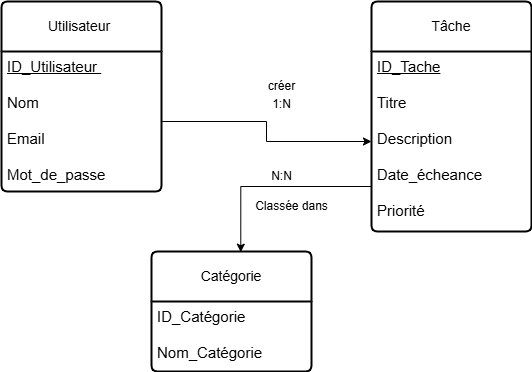

The diagram above was exported from draw.io. Its source (the exported page's mxGraphModel, read from the mxfile embedded in the PNG):
<mxGraphModel dx="794" dy="446" grid="1" gridSize="10" guides="1" tooltips="1" connect="1" arrows="1" fold="1" page="1" pageScale="1" pageWidth="850" pageHeight="1100" math="0" shadow="0">
  <root>
    <mxCell id="0" />
    <mxCell id="1" parent="0" />
    <mxCell id="6NvEYOYbD_33KBiv-vGi-1" value="Utilisateur&amp;nbsp;" style="swimlane;childLayout=stackLayout;horizontal=1;startSize=50;horizontalStack=0;rounded=1;fontSize=14;fontStyle=0;strokeWidth=2;resizeParent=0;resizeLast=1;shadow=0;dashed=0;align=center;arcSize=4;whiteSpace=wrap;html=1;" parent="1" vertex="1">
      <mxGeometry x="120" y="130" width="160" height="190" as="geometry" />
    </mxCell>
    <mxCell id="6NvEYOYbD_33KBiv-vGi-2" value="&lt;u&gt;&lt;font style=&quot;font-size: 15px;&quot;&gt;ID_Utilisateur&amp;nbsp;&lt;/font&gt;&lt;/u&gt;&lt;div&gt;&lt;span style=&quot;background-color: transparent; color: light-dark(rgb(0, 0, 0), rgb(255, 255, 255));&quot;&gt;&lt;font style=&quot;font-size: 15px;&quot;&gt;&lt;br&gt;&lt;/font&gt;&lt;/span&gt;&lt;/div&gt;&lt;div&gt;&lt;span style=&quot;background-color: transparent; color: light-dark(rgb(0, 0, 0), rgb(255, 255, 255));&quot;&gt;&lt;font style=&quot;font-size: 15px;&quot;&gt;Nom&lt;/font&gt;&lt;/span&gt;&lt;div&gt;&lt;font style=&quot;font-size: 15px;&quot;&gt;&lt;br&gt;&lt;/font&gt;&lt;/div&gt;&lt;div&gt;&lt;font style=&quot;font-size: 15px;&quot;&gt;Email&lt;/font&gt;&lt;/div&gt;&lt;div&gt;&lt;font style=&quot;font-size: 15px;&quot;&gt;&lt;br&gt;&lt;/font&gt;&lt;/div&gt;&lt;div&gt;&lt;font style=&quot;font-size: 15px;&quot;&gt;Mot_de_passe&lt;/font&gt;&lt;/div&gt;&lt;/div&gt;" style="align=left;strokeColor=none;fillColor=none;spacingLeft=4;spacingRight=4;fontSize=12;verticalAlign=top;resizable=0;rotatable=0;part=1;html=1;whiteSpace=wrap;dashed=1;" parent="6NvEYOYbD_33KBiv-vGi-1" vertex="1">
      <mxGeometry y="50" width="160" height="140" as="geometry" />
    </mxCell>
    <mxCell id="6NvEYOYbD_33KBiv-vGi-3" value="Tâche" style="swimlane;childLayout=stackLayout;horizontal=1;startSize=50;horizontalStack=0;rounded=1;fontSize=14;fontStyle=0;strokeWidth=2;resizeParent=0;resizeLast=1;shadow=0;dashed=0;align=center;arcSize=4;whiteSpace=wrap;html=1;" parent="1" vertex="1">
      <mxGeometry x="490" y="130" width="160" height="230" as="geometry" />
    </mxCell>
    <mxCell id="6NvEYOYbD_33KBiv-vGi-4" value="&lt;font style=&quot;font-size: 15px;&quot;&gt;&lt;u style=&quot;&quot;&gt;ID_Tache&lt;/u&gt;&lt;/font&gt;&lt;div&gt;&lt;span style=&quot;font-size: 15px;&quot;&gt;&lt;u&gt;&lt;br&gt;&lt;/u&gt;&lt;/span&gt;&lt;div&gt;&lt;div&gt;&lt;span style=&quot;font-size: 15px; background-color: transparent; color: light-dark(rgb(0, 0, 0), rgb(255, 255, 255));&quot;&gt;Titre&lt;/span&gt;&lt;/div&gt;&lt;div&gt;&lt;span style=&quot;font-size: 15px; background-color: transparent; color: light-dark(rgb(0, 0, 0), rgb(255, 255, 255));&quot;&gt;&amp;nbsp;&lt;/span&gt;&lt;/div&gt;&lt;div&gt;&lt;span style=&quot;background-color: transparent; color: light-dark(rgb(0, 0, 0), rgb(255, 255, 255)); font-size: 15px;&quot;&gt;Description&lt;/span&gt;&lt;/div&gt;&lt;div&gt;&lt;span style=&quot;background-color: transparent; color: light-dark(rgb(0, 0, 0), rgb(255, 255, 255)); font-size: 15px;&quot;&gt;&lt;br&gt;&lt;/span&gt;&lt;/div&gt;&lt;div&gt;&lt;span style=&quot;background-color: transparent; color: light-dark(rgb(0, 0, 0), rgb(255, 255, 255)); font-size: 15px;&quot;&gt;Date_écheance&lt;/span&gt;&lt;/div&gt;&lt;div&gt;&lt;span style=&quot;background-color: transparent; color: light-dark(rgb(0, 0, 0), rgb(255, 255, 255)); font-size: 15px;&quot;&gt;&lt;br&gt;&lt;/span&gt;&lt;/div&gt;&lt;div&gt;&lt;font style=&quot;font-size: 15px;&quot;&gt;Priorité&lt;/font&gt;&lt;/div&gt;&lt;div&gt;&lt;br&gt;&lt;/div&gt;&lt;/div&gt;&lt;/div&gt;" style="align=left;strokeColor=none;fillColor=none;spacingLeft=4;spacingRight=4;fontSize=12;verticalAlign=top;resizable=0;rotatable=0;part=1;html=1;whiteSpace=wrap;" parent="6NvEYOYbD_33KBiv-vGi-3" vertex="1">
      <mxGeometry y="50" width="160" height="180" as="geometry" />
    </mxCell>
    <mxCell id="6NvEYOYbD_33KBiv-vGi-5" value="Catégorie" style="swimlane;childLayout=stackLayout;horizontal=1;startSize=50;horizontalStack=0;rounded=1;fontSize=14;fontStyle=0;strokeWidth=2;resizeParent=0;resizeLast=1;shadow=0;dashed=0;align=center;arcSize=4;whiteSpace=wrap;html=1;" parent="1" vertex="1">
      <mxGeometry x="270" y="380" width="160" height="120" as="geometry" />
    </mxCell>
    <mxCell id="6NvEYOYbD_33KBiv-vGi-6" value="&lt;font style=&quot;font-size: 15px;&quot;&gt;ID_Catégorie&lt;/font&gt;&lt;div&gt;&lt;font style=&quot;font-size: 15px;&quot;&gt;&lt;br&gt;&lt;/font&gt;&lt;/div&gt;&lt;div&gt;&lt;font style=&quot;font-size: 15px;&quot;&gt;Nom_Catégorie&lt;/font&gt;&lt;/div&gt;" style="align=left;strokeColor=none;fillColor=none;spacingLeft=4;spacingRight=4;fontSize=12;verticalAlign=top;resizable=0;rotatable=0;part=1;html=1;whiteSpace=wrap;" parent="6NvEYOYbD_33KBiv-vGi-5" vertex="1">
      <mxGeometry y="50" width="160" height="70" as="geometry" />
    </mxCell>
    <mxCell id="6NvEYOYbD_33KBiv-vGi-11" style="edgeStyle=orthogonalEdgeStyle;rounded=0;orthogonalLoop=1;jettySize=auto;html=1;exitX=1;exitY=0.5;exitDx=0;exitDy=0;entryX=0;entryY=0.5;entryDx=0;entryDy=0;" parent="1" source="6NvEYOYbD_33KBiv-vGi-2" target="6NvEYOYbD_33KBiv-vGi-4" edge="1">
      <mxGeometry relative="1" as="geometry" />
    </mxCell>
    <mxCell id="6NvEYOYbD_33KBiv-vGi-12" value="1:N" style="text;html=1;align=center;verticalAlign=middle;resizable=0;points=[];autosize=1;strokeColor=none;fillColor=none;" parent="1" vertex="1">
      <mxGeometry x="380" y="218" width="40" height="30" as="geometry" />
    </mxCell>
    <mxCell id="6NvEYOYbD_33KBiv-vGi-13" value="créer" style="text;html=1;align=center;verticalAlign=middle;resizable=0;points=[];autosize=1;strokeColor=none;fillColor=none;" parent="1" vertex="1">
      <mxGeometry x="375" y="200" width="50" height="30" as="geometry" />
    </mxCell>
    <mxCell id="6NvEYOYbD_33KBiv-vGi-14" style="edgeStyle=orthogonalEdgeStyle;rounded=0;orthogonalLoop=1;jettySize=auto;html=1;exitX=0;exitY=0.75;exitDx=0;exitDy=0;entryX=0.558;entryY=0.006;entryDx=0;entryDy=0;entryPerimeter=0;" parent="1" source="6NvEYOYbD_33KBiv-vGi-4" target="6NvEYOYbD_33KBiv-vGi-5" edge="1">
      <mxGeometry relative="1" as="geometry" />
    </mxCell>
    <mxCell id="6NvEYOYbD_33KBiv-vGi-15" value="N:N" style="text;html=1;align=center;verticalAlign=middle;resizable=0;points=[];autosize=1;strokeColor=none;fillColor=none;" parent="1" vertex="1">
      <mxGeometry x="380" y="290" width="40" height="30" as="geometry" />
    </mxCell>
    <mxCell id="6NvEYOYbD_33KBiv-vGi-16" value="Classée dans" style="text;html=1;align=center;verticalAlign=middle;resizable=0;points=[];autosize=1;strokeColor=none;fillColor=none;" parent="1" vertex="1">
      <mxGeometry x="360" y="320" width="100" height="30" as="geometry" />
    </mxCell>
  </root>
</mxGraphModel>